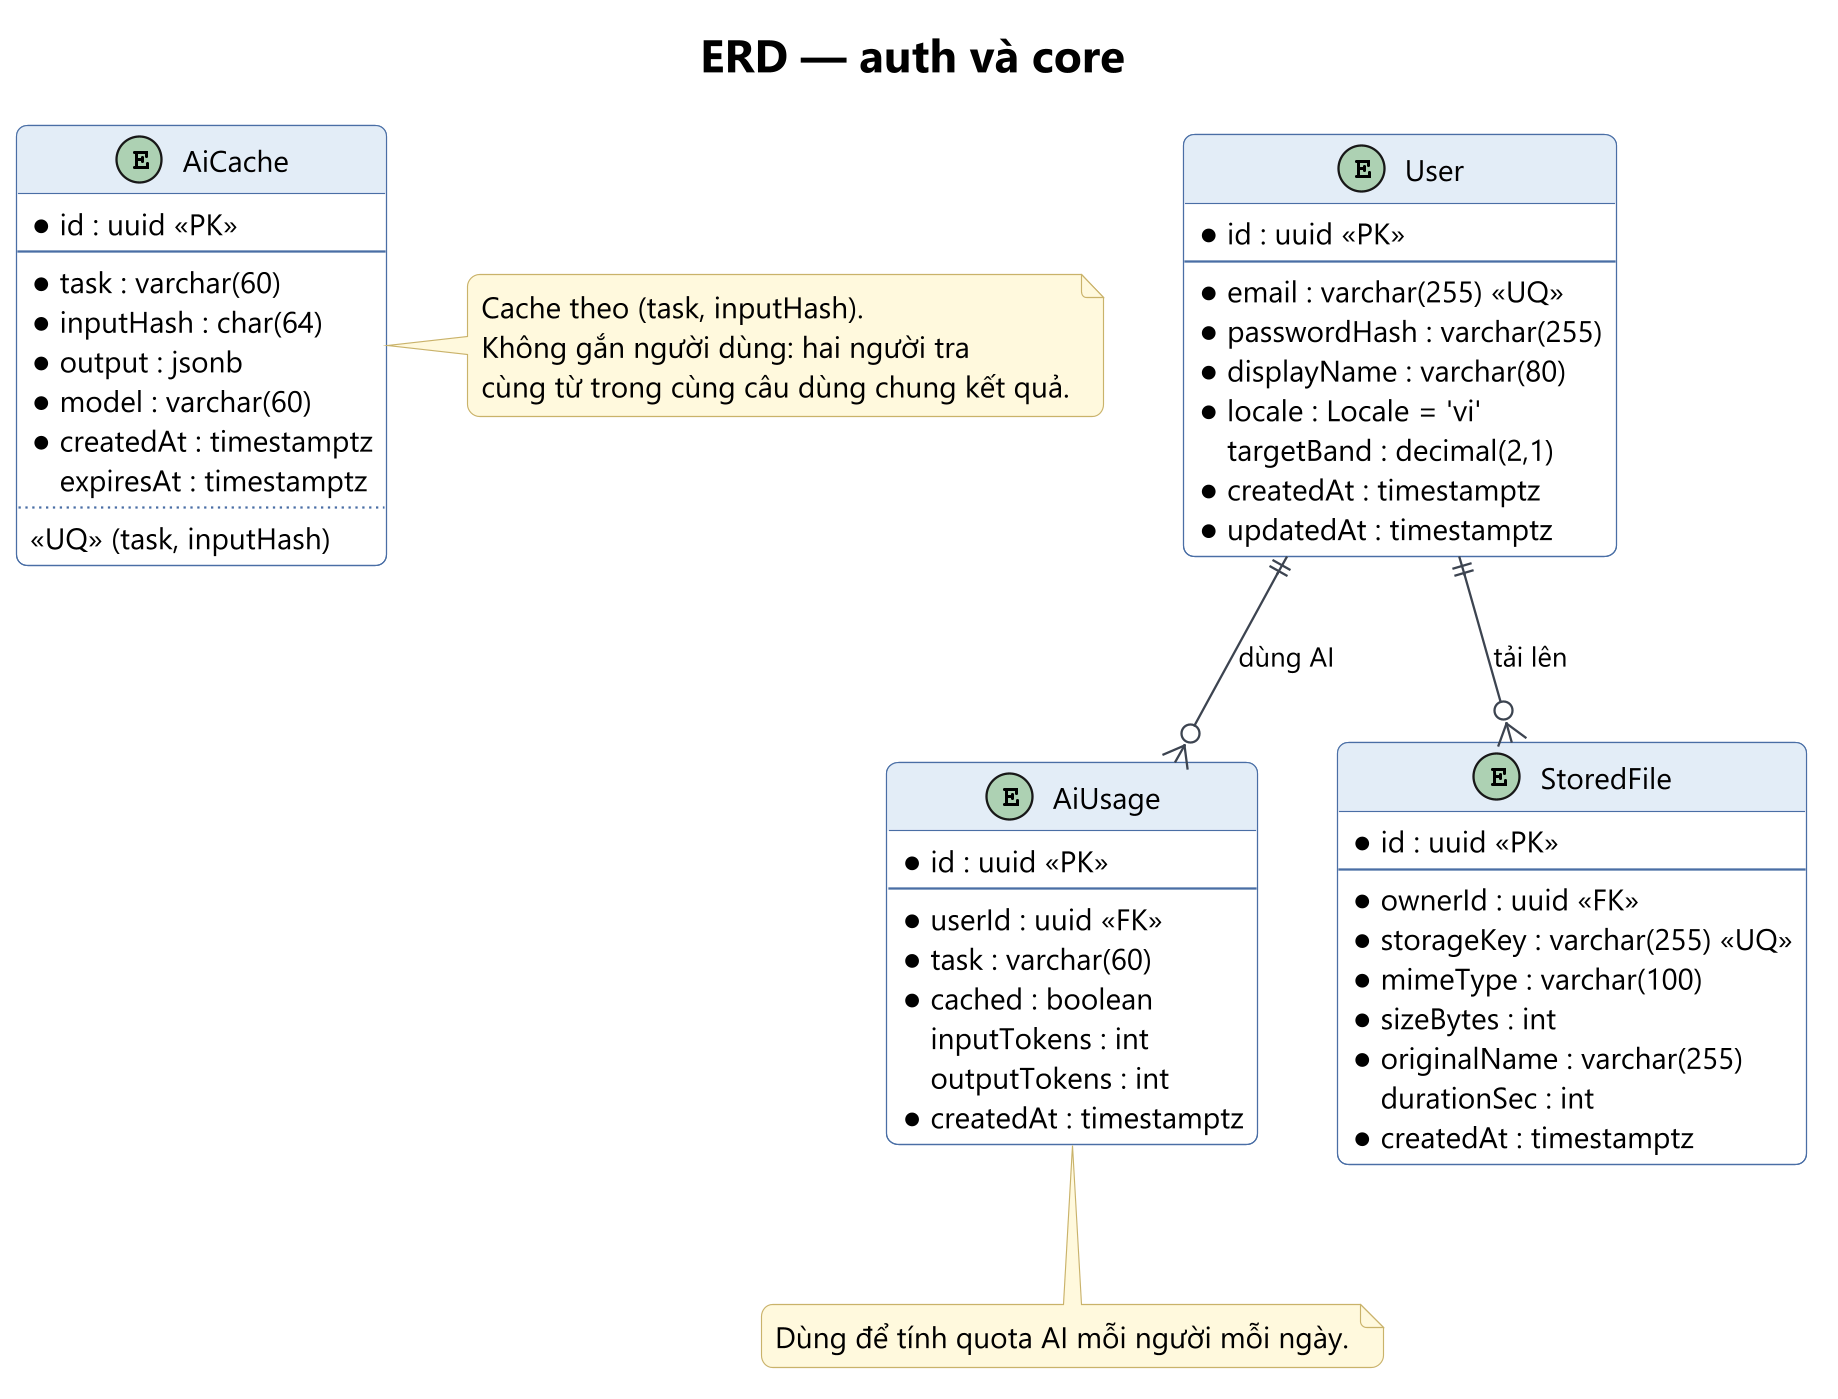

The diagram above was rendered by PlantUML. Its source (embedded in the PNG):
@startuml erd-01-auth-core
!include ../_style.iuml
title ERD — auth và core
hide stereotype
hide empty members
!includesub _entities.iuml!USER
!includesub _entities.iuml!AI
!includesub _entities.iuml!FILE
User ||--o{ AiUsage : dùng AI
User ||--o{ StoredFile : tải lên
note right of AiCache
  Cache theo (task, inputHash).
  Không gắn người dùng: hai người tra
  cùng từ trong cùng câu dùng chung kết quả.
end note
note bottom of AiUsage
  Dùng để tính quota AI mỗi người mỗi ngày.
end note
@enduml